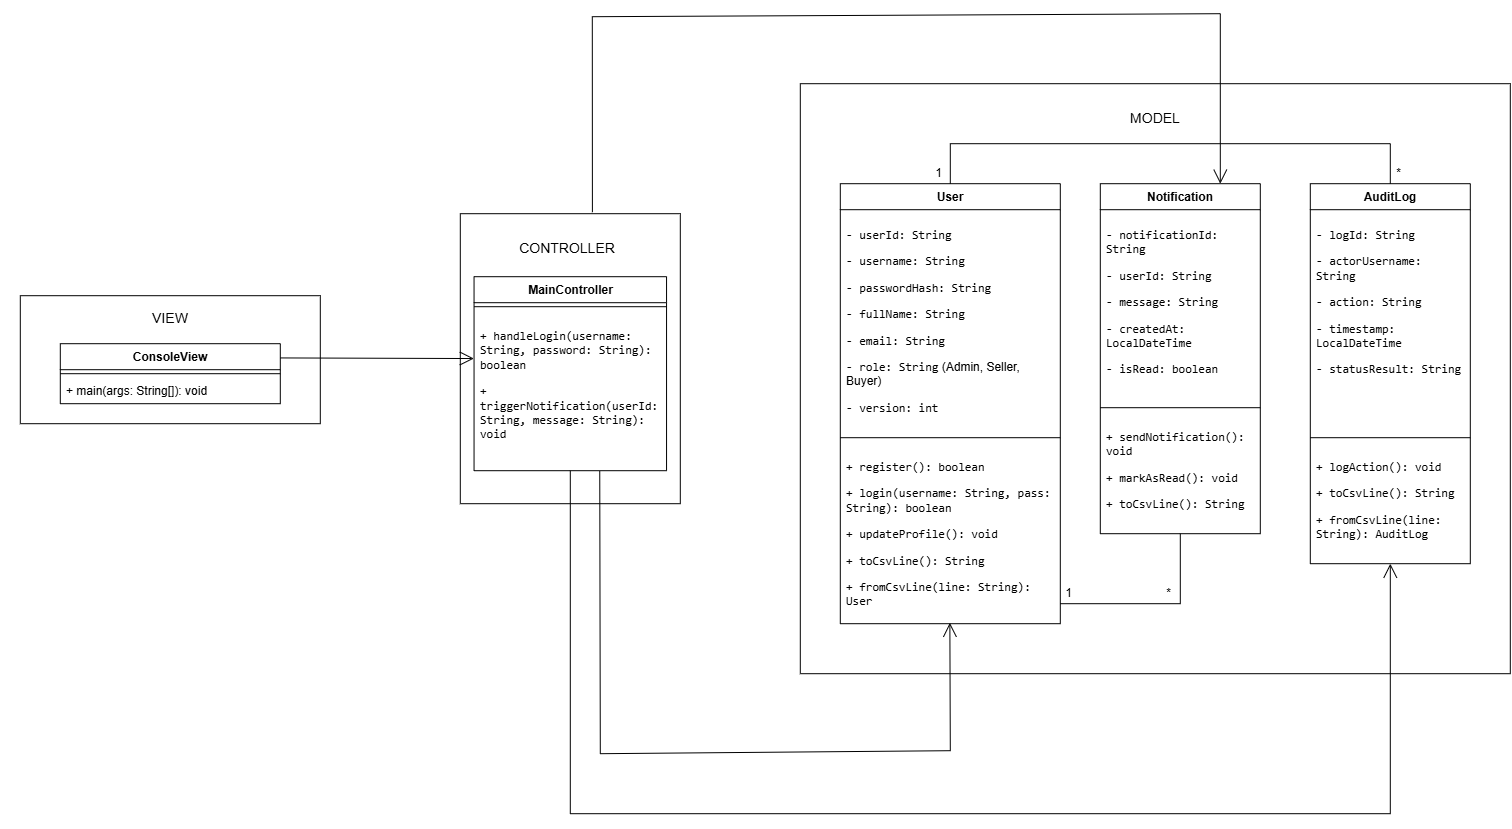

The diagram above was exported from draw.io. Its source (the exported page's mxGraphModel, read from the mxfile embedded in the PNG):
<mxGraphModel dx="2575" dy="2812" grid="1" gridSize="10" guides="1" tooltips="1" connect="1" arrows="1" fold="1" page="1" pageScale="1" pageWidth="827" pageHeight="1169" math="0" shadow="0">
  <root>
    <mxCell id="0" />
    <mxCell id="1" parent="0" />
    <mxCell id="OgrE3YiSu_xCdr0v0ETl-1" connectable="0" parent="1" style="group" value="" vertex="1">
      <mxGeometry height="800" width="1510" x="80" y="-1060" as="geometry" />
    </mxCell>
    <mxCell id="UL3l4Guuf3BIdPjkIAbf-23" connectable="0" parent="OgrE3YiSu_xCdr0v0ETl-1" style="group" value="" vertex="1">
      <mxGeometry height="146" width="365" y="270" as="geometry" />
    </mxCell>
    <mxCell id="UL3l4Guuf3BIdPjkIAbf-9" parent="UL3l4Guuf3BIdPjkIAbf-23" style="rounded=0;whiteSpace=wrap;html=1;" value="" vertex="1">
      <mxGeometry height="128" width="300" x="20" y="12" as="geometry" />
    </mxCell>
    <mxCell id="UL3l4Guuf3BIdPjkIAbf-10" parent="UL3l4Guuf3BIdPjkIAbf-23" style="text;html=1;whiteSpace=wrap;strokeColor=none;fillColor=none;align=center;verticalAlign=middle;rounded=0;" value="&lt;font style=&quot;font-size: 14px;&quot;&gt;VIEW&lt;/font&gt;" vertex="1">
      <mxGeometry height="70" width="150" x="95" as="geometry" />
    </mxCell>
    <mxCell id="UL3l4Guuf3BIdPjkIAbf-14" parent="UL3l4Guuf3BIdPjkIAbf-23" style="swimlane;fontStyle=1;align=center;verticalAlign=top;childLayout=stackLayout;horizontal=1;startSize=26;horizontalStack=0;resizeParent=1;resizeParentMax=0;resizeLast=0;collapsible=1;marginBottom=0;whiteSpace=wrap;html=1;" value="ConsoleView" vertex="1">
      <mxGeometry height="60" width="220" x="60" y="60.00000000000001" as="geometry" />
    </mxCell>
    <mxCell id="UL3l4Guuf3BIdPjkIAbf-16" parent="UL3l4Guuf3BIdPjkIAbf-14" style="line;strokeWidth=1;fillColor=none;align=left;verticalAlign=middle;spacingTop=-1;spacingLeft=3;spacingRight=3;rotatable=0;labelPosition=right;points=[];portConstraint=eastwest;strokeColor=inherit;" value="" vertex="1">
      <mxGeometry height="8" width="220" y="26" as="geometry" />
    </mxCell>
    <mxCell id="UL3l4Guuf3BIdPjkIAbf-17" parent="UL3l4Guuf3BIdPjkIAbf-14" style="text;strokeColor=none;fillColor=none;align=left;verticalAlign=top;spacingLeft=4;spacingRight=4;overflow=hidden;rotatable=0;points=[[0,0.5],[1,0.5]];portConstraint=eastwest;whiteSpace=wrap;html=1;" value="+ main(args: String[]): void" vertex="1">
      <mxGeometry height="26" width="220" y="34" as="geometry" />
    </mxCell>
    <mxCell id="UL3l4Guuf3BIdPjkIAbf-32" connectable="0" parent="OgrE3YiSu_xCdr0v0ETl-1" style="group" value="" vertex="1">
      <mxGeometry height="590" width="710" x="800" y="70" as="geometry" />
    </mxCell>
    <mxCell id="UL3l4Guuf3BIdPjkIAbf-13" parent="UL3l4Guuf3BIdPjkIAbf-32" style="rounded=0;whiteSpace=wrap;html=1;" value="" vertex="1">
      <mxGeometry height="590" width="710" as="geometry" />
    </mxCell>
    <mxCell id="UL3l4Guuf3BIdPjkIAbf-2" connectable="0" parent="UL3l4Guuf3BIdPjkIAbf-32" style="group" value="" vertex="1">
      <mxGeometry height="480" width="630" x="40" y="60" as="geometry" />
    </mxCell>
    <mxCell id="1hYykUlZfPJ_rbpkE67X-1" parent="UL3l4Guuf3BIdPjkIAbf-2" style="swimlane;fontStyle=1;align=center;verticalAlign=top;childLayout=stackLayout;horizontal=1;startSize=26;horizontalStack=0;resizeParent=1;resizeParentMax=0;resizeLast=0;collapsible=1;marginBottom=0;whiteSpace=wrap;html=1;" value="User" vertex="1">
      <mxGeometry height="440" width="220" y="40" as="geometry" />
    </mxCell>
    <mxCell id="1hYykUlZfPJ_rbpkE67X-2" parent="1hYykUlZfPJ_rbpkE67X-1" style="text;strokeColor=none;fillColor=none;align=left;verticalAlign=top;spacingLeft=4;spacingRight=4;overflow=hidden;rotatable=0;points=[[0,0.5],[1,0.5]];portConstraint=eastwest;whiteSpace=wrap;html=1;" value="&lt;li&gt;&lt;p&gt;&lt;code&gt;- userId: String&lt;/code&gt;&lt;/p&gt;&lt;/li&gt;&lt;li&gt;&lt;p&gt;&lt;code&gt;- username: String&lt;/code&gt;&lt;/p&gt;&lt;/li&gt;&lt;li&gt;&lt;p&gt;&lt;code&gt;- passwordHash: String&lt;/code&gt;&lt;/p&gt;&lt;/li&gt;&lt;li&gt;&lt;p&gt;&lt;code&gt;- fullName: String&lt;/code&gt;&lt;/p&gt;&lt;/li&gt;&lt;li&gt;&lt;p&gt;&lt;code&gt;- email: String&lt;/code&gt;&lt;/p&gt;&lt;/li&gt;&lt;li&gt;&lt;p&gt;&lt;code&gt;- role: String&lt;/code&gt; (Admin, Seller, Buyer)&lt;/p&gt;&lt;/li&gt;&lt;li&gt;&lt;p&gt;&lt;code&gt;- version: int&lt;/code&gt;&lt;/p&gt;&lt;/li&gt;" vertex="1">
      <mxGeometry height="224" width="220" y="26" as="geometry" />
    </mxCell>
    <mxCell id="1hYykUlZfPJ_rbpkE67X-3" parent="1hYykUlZfPJ_rbpkE67X-1" style="line;strokeWidth=1;fillColor=none;align=left;verticalAlign=middle;spacingTop=-1;spacingLeft=3;spacingRight=3;rotatable=0;labelPosition=right;points=[];portConstraint=eastwest;strokeColor=inherit;" value="" vertex="1">
      <mxGeometry height="8" width="220" y="250" as="geometry" />
    </mxCell>
    <mxCell id="1hYykUlZfPJ_rbpkE67X-4" parent="1hYykUlZfPJ_rbpkE67X-1" style="text;strokeColor=none;fillColor=none;align=left;verticalAlign=top;spacingLeft=4;spacingRight=4;overflow=hidden;rotatable=0;points=[[0,0.5],[1,0.5]];portConstraint=eastwest;whiteSpace=wrap;html=1;" value="&lt;li&gt;&lt;p&gt;&lt;code&gt;+ register(): boolean&lt;/code&gt;&lt;/p&gt;&lt;/li&gt;&lt;li&gt;&lt;p&gt;&lt;code&gt;+ login(username: String, pass: String): boolean&lt;/code&gt;&lt;/p&gt;&lt;/li&gt;&lt;li&gt;&lt;p&gt;&lt;code&gt;+ updateProfile(): void&lt;/code&gt;&lt;/p&gt;&lt;/li&gt;&lt;li&gt;&lt;p&gt;&lt;code&gt;+ toCsvLine(): String&lt;/code&gt;&lt;/p&gt;&lt;/li&gt;&lt;li&gt;&lt;p&gt;&lt;code&gt;+ fromCsvLine(line: String): User&lt;/code&gt;&lt;/p&gt;&lt;/li&gt;" vertex="1">
      <mxGeometry height="182" width="220" y="258" as="geometry" />
    </mxCell>
    <mxCell id="UL3l4Guuf3BIdPjkIAbf-1" connectable="0" parent="UL3l4Guuf3BIdPjkIAbf-2" style="group" value="" vertex="1">
      <mxGeometry height="460" width="550" x="80" as="geometry" />
    </mxCell>
    <mxCell id="1hYykUlZfPJ_rbpkE67X-5" parent="UL3l4Guuf3BIdPjkIAbf-1" style="swimlane;fontStyle=1;align=center;verticalAlign=top;childLayout=stackLayout;horizontal=1;startSize=26;horizontalStack=0;resizeParent=1;resizeParentMax=0;resizeLast=0;collapsible=1;marginBottom=0;whiteSpace=wrap;html=1;" value="Notification" vertex="1">
      <mxGeometry height="350" width="160" x="180" y="40" as="geometry" />
    </mxCell>
    <mxCell id="1hYykUlZfPJ_rbpkE67X-6" parent="1hYykUlZfPJ_rbpkE67X-5" style="text;strokeColor=none;fillColor=none;align=left;verticalAlign=top;spacingLeft=4;spacingRight=4;overflow=hidden;rotatable=0;points=[[0,0.5],[1,0.5]];portConstraint=eastwest;whiteSpace=wrap;html=1;" value="&lt;li&gt;&lt;p&gt;&lt;code&gt;- notificationId: String&lt;/code&gt;&lt;/p&gt;&lt;/li&gt;&lt;li&gt;&lt;p&gt;&lt;code&gt;- userId: String&lt;/code&gt;&amp;nbsp;&lt;/p&gt;&lt;/li&gt;&lt;li&gt;&lt;p&gt;&lt;code&gt;- message: String&lt;/code&gt;&lt;/p&gt;&lt;/li&gt;&lt;li&gt;&lt;p&gt;&lt;code&gt;- createdAt: LocalDateTime&lt;/code&gt;&lt;/p&gt;&lt;/li&gt;&lt;li&gt;&lt;p&gt;&lt;code&gt;- isRead: boolean&lt;/code&gt;&lt;/p&gt;&lt;/li&gt;" vertex="1">
      <mxGeometry height="194" width="160" y="26" as="geometry" />
    </mxCell>
    <mxCell id="1hYykUlZfPJ_rbpkE67X-7" parent="1hYykUlZfPJ_rbpkE67X-5" style="line;strokeWidth=1;fillColor=none;align=left;verticalAlign=middle;spacingTop=-1;spacingLeft=3;spacingRight=3;rotatable=0;labelPosition=right;points=[];portConstraint=eastwest;strokeColor=inherit;" value="" vertex="1">
      <mxGeometry height="8" width="160" y="220" as="geometry" />
    </mxCell>
    <mxCell id="1hYykUlZfPJ_rbpkE67X-8" parent="1hYykUlZfPJ_rbpkE67X-5" style="text;strokeColor=none;fillColor=none;align=left;verticalAlign=top;spacingLeft=4;spacingRight=4;overflow=hidden;rotatable=0;points=[[0,0.5],[1,0.5]];portConstraint=eastwest;whiteSpace=wrap;html=1;" value="&lt;li&gt;&lt;p&gt;&lt;code&gt;+ sendNotification(): void&lt;/code&gt;&lt;/p&gt;&lt;/li&gt;&lt;li&gt;&lt;p&gt;&lt;code&gt;+ markAsRead(): void&lt;/code&gt;&lt;/p&gt;&lt;/li&gt;&lt;li&gt;&lt;p&gt;&lt;code&gt;+ toCsvLine(): String&lt;/code&gt;&lt;/p&gt;&lt;/li&gt;&lt;li&gt;&lt;p&gt;&lt;br&gt;&lt;/p&gt;&lt;/li&gt;&lt;li&gt;&lt;p&gt;&lt;code&gt;&lt;br&gt;&lt;/code&gt;&lt;/p&gt;&lt;/li&gt;" vertex="1">
      <mxGeometry height="122" width="160" y="228" as="geometry" />
    </mxCell>
    <mxCell id="1hYykUlZfPJ_rbpkE67X-10" parent="UL3l4Guuf3BIdPjkIAbf-1" style="swimlane;fontStyle=1;align=center;verticalAlign=top;childLayout=stackLayout;horizontal=1;startSize=26;horizontalStack=0;resizeParent=1;resizeParentMax=0;resizeLast=0;collapsible=1;marginBottom=0;whiteSpace=wrap;html=1;" value="AuditLog" vertex="1">
      <mxGeometry height="380" width="160" x="390" y="40" as="geometry" />
    </mxCell>
    <mxCell id="1hYykUlZfPJ_rbpkE67X-11" parent="1hYykUlZfPJ_rbpkE67X-10" style="text;strokeColor=none;fillColor=none;align=left;verticalAlign=top;spacingLeft=4;spacingRight=4;overflow=hidden;rotatable=0;points=[[0,0.5],[1,0.5]];portConstraint=eastwest;whiteSpace=wrap;html=1;" value="&lt;li&gt;&lt;p&gt;&lt;code&gt;- logId: String&lt;/code&gt;&lt;/p&gt;&lt;/li&gt;&lt;li&gt;&lt;p&gt;&lt;code&gt;- actorUsername: String&lt;/code&gt;&amp;nbsp;&lt;/p&gt;&lt;/li&gt;&lt;li&gt;&lt;p&gt;&lt;code&gt;- action: String&lt;/code&gt;&amp;nbsp;&lt;/p&gt;&lt;/li&gt;&lt;li&gt;&lt;p&gt;&lt;code style=&quot;background-color: transparent; color: light-dark(rgb(0, 0, 0), rgb(255, 255, 255));&quot;&gt;- timestamp: LocalDateTime&lt;/code&gt;&lt;span style=&quot;background-color: transparent; color: light-dark(rgb(0, 0, 0), rgb(255, 255, 255));&quot;&gt;&amp;nbsp;&lt;/span&gt;&lt;/p&gt;&lt;/li&gt;&lt;li&gt;&lt;p&gt;&lt;code style=&quot;background-color: transparent; color: light-dark(rgb(0, 0, 0), rgb(255, 255, 255));&quot;&gt;- statusResult: String&lt;/code&gt;&lt;span style=&quot;background-color: transparent; color: light-dark(rgb(0, 0, 0), rgb(255, 255, 255));&quot;&gt;&amp;nbsp;&lt;/span&gt;&lt;/p&gt;&lt;/li&gt;" vertex="1">
      <mxGeometry height="224" width="160" y="26" as="geometry" />
    </mxCell>
    <mxCell id="1hYykUlZfPJ_rbpkE67X-12" parent="1hYykUlZfPJ_rbpkE67X-10" style="line;strokeWidth=1;fillColor=none;align=left;verticalAlign=middle;spacingTop=-1;spacingLeft=3;spacingRight=3;rotatable=0;labelPosition=right;points=[];portConstraint=eastwest;strokeColor=inherit;" value="" vertex="1">
      <mxGeometry height="8" width="160" y="250" as="geometry" />
    </mxCell>
    <mxCell id="1hYykUlZfPJ_rbpkE67X-13" parent="1hYykUlZfPJ_rbpkE67X-10" style="text;strokeColor=none;fillColor=none;align=left;verticalAlign=top;spacingLeft=4;spacingRight=4;overflow=hidden;rotatable=0;points=[[0,0.5],[1,0.5]];portConstraint=eastwest;whiteSpace=wrap;html=1;" value="&lt;li&gt;&lt;p&gt;&lt;code&gt;+ logAction(): void&lt;/code&gt;&lt;/p&gt;&lt;/li&gt;&lt;li&gt;&lt;p&gt;&lt;code&gt;+ toCsvLine(): String&lt;/code&gt;&lt;/p&gt;&lt;/li&gt;&lt;li&gt;&lt;p&gt;&lt;code&gt;+ fromCsvLine(line: String): AuditLog&lt;/code&gt;&lt;/p&gt;&lt;/li&gt;" vertex="1">
      <mxGeometry height="122" width="160" y="258" as="geometry" />
    </mxCell>
    <mxCell id="1hYykUlZfPJ_rbpkE67X-16" edge="1" parent="UL3l4Guuf3BIdPjkIAbf-1" style="endArrow=none;html=1;rounded=0;entryX=0.5;entryY=1;entryDx=0;entryDy=0;" target="1hYykUlZfPJ_rbpkE67X-5" value="">
      <mxGeometry height="50" relative="1" width="50" as="geometry">
        <Array as="points">
          <mxPoint x="260" y="460" />
        </Array>
        <mxPoint x="140" y="460" as="sourcePoint" />
        <mxPoint x="190" y="410" as="targetPoint" />
      </mxGeometry>
    </mxCell>
    <mxCell id="1hYykUlZfPJ_rbpkE67X-17" parent="UL3l4Guuf3BIdPjkIAbf-1" style="text;html=1;whiteSpace=wrap;strokeColor=none;fillColor=none;align=center;verticalAlign=middle;rounded=0;" value="1" vertex="1">
      <mxGeometry height="19.59" width="36.67" x="130" y="440" as="geometry" />
    </mxCell>
    <mxCell id="1hYykUlZfPJ_rbpkE67X-18" parent="UL3l4Guuf3BIdPjkIAbf-1" style="text;html=1;whiteSpace=wrap;strokeColor=none;fillColor=none;align=center;verticalAlign=middle;rounded=0;" value="*" vertex="1">
      <mxGeometry height="19.59" width="36.67" x="230" y="440" as="geometry" />
    </mxCell>
    <mxCell id="1hYykUlZfPJ_rbpkE67X-19" edge="1" parent="UL3l4Guuf3BIdPjkIAbf-1" style="endArrow=none;html=1;rounded=0;entryX=0.5;entryY=0;entryDx=0;entryDy=0;" target="1hYykUlZfPJ_rbpkE67X-10" value="">
      <mxGeometry height="50" relative="1" width="50" as="geometry">
        <Array as="points">
          <mxPoint x="30" />
          <mxPoint x="470" />
        </Array>
        <mxPoint x="30" y="40" as="sourcePoint" />
        <mxPoint x="560" as="targetPoint" />
      </mxGeometry>
    </mxCell>
    <mxCell id="1hYykUlZfPJ_rbpkE67X-20" parent="UL3l4Guuf3BIdPjkIAbf-1" style="text;html=1;whiteSpace=wrap;strokeColor=none;fillColor=none;align=center;verticalAlign=middle;rounded=0;" value="1" vertex="1">
      <mxGeometry height="19.59" width="36.67" y="20.409999999999968" as="geometry" />
    </mxCell>
    <mxCell id="1hYykUlZfPJ_rbpkE67X-21" parent="UL3l4Guuf3BIdPjkIAbf-1" style="text;html=1;whiteSpace=wrap;strokeColor=none;fillColor=none;align=center;verticalAlign=middle;rounded=0;" value="*" vertex="1">
      <mxGeometry height="19.59" width="36.67" x="460" y="20.410000000000025" as="geometry" />
    </mxCell>
    <mxCell id="UL3l4Guuf3BIdPjkIAbf-30" parent="UL3l4Guuf3BIdPjkIAbf-32" style="text;html=1;whiteSpace=wrap;strokeColor=none;fillColor=none;align=center;verticalAlign=middle;rounded=0;" value="&lt;span style=&quot;font-size: 14px;&quot;&gt;MODEL&lt;/span&gt;" vertex="1">
      <mxGeometry height="70" width="150" x="280" as="geometry" />
    </mxCell>
    <mxCell id="UL3l4Guuf3BIdPjkIAbf-33" connectable="0" parent="OgrE3YiSu_xCdr0v0ETl-1" style="group" value="" vertex="1">
      <mxGeometry height="290" width="220" x="460" y="200" as="geometry" />
    </mxCell>
    <mxCell id="UL3l4Guuf3BIdPjkIAbf-12" parent="UL3l4Guuf3BIdPjkIAbf-33" style="rounded=0;whiteSpace=wrap;html=1;" value="" vertex="1">
      <mxGeometry height="290" width="220" as="geometry" />
    </mxCell>
    <mxCell id="UL3l4Guuf3BIdPjkIAbf-19" parent="UL3l4Guuf3BIdPjkIAbf-33" style="swimlane;fontStyle=1;align=center;verticalAlign=top;childLayout=stackLayout;horizontal=1;startSize=26;horizontalStack=0;resizeParent=1;resizeParentMax=0;resizeLast=0;collapsible=1;marginBottom=0;whiteSpace=wrap;html=1;" value="MainController" vertex="1">
      <mxGeometry height="194" width="192.5" x="13.75" y="63" as="geometry" />
    </mxCell>
    <mxCell id="UL3l4Guuf3BIdPjkIAbf-21" parent="UL3l4Guuf3BIdPjkIAbf-19" style="line;strokeWidth=1;fillColor=none;align=left;verticalAlign=middle;spacingTop=-1;spacingLeft=3;spacingRight=3;rotatable=0;labelPosition=right;points=[];portConstraint=eastwest;strokeColor=inherit;" value="" vertex="1">
      <mxGeometry height="8" width="192.5" y="26" as="geometry" />
    </mxCell>
    <mxCell id="UL3l4Guuf3BIdPjkIAbf-22" parent="UL3l4Guuf3BIdPjkIAbf-19" style="text;strokeColor=none;fillColor=none;align=left;verticalAlign=top;spacingLeft=4;spacingRight=4;overflow=hidden;rotatable=0;points=[[0,0.5],[1,0.5]];portConstraint=eastwest;whiteSpace=wrap;html=1;" value="&lt;li&gt;&lt;p&gt;&lt;code&gt;+ handleLogin(username: String, password: String): boolean&lt;/code&gt;&lt;/p&gt;&lt;/li&gt;&lt;li&gt;&lt;p&gt;&lt;code&gt;+ triggerNotification(userId: String, message: String): void&lt;/code&gt;&lt;/p&gt;&lt;/li&gt;" vertex="1">
      <mxGeometry height="160" width="192.5" y="34" as="geometry" />
    </mxCell>
    <mxCell id="UL3l4Guuf3BIdPjkIAbf-31" parent="UL3l4Guuf3BIdPjkIAbf-33" style="text;html=1;whiteSpace=wrap;strokeColor=none;fillColor=none;align=center;verticalAlign=middle;rounded=0;" value="&lt;font style=&quot;font-size: 14px;&quot;&gt;CONTROLLER&lt;/font&gt;" vertex="1">
      <mxGeometry height="70" width="150" x="32.5" as="geometry" />
    </mxCell>
    <mxCell id="UL3l4Guuf3BIdPjkIAbf-34" edge="1" parent="OgrE3YiSu_xCdr0v0ETl-1" style="endArrow=open;endFill=1;endSize=12;html=1;rounded=0;entryX=-0.001;entryY=0.299;entryDx=0;entryDy=0;entryPerimeter=0;" target="UL3l4Guuf3BIdPjkIAbf-22" value="">
      <mxGeometry relative="1" width="160" as="geometry">
        <mxPoint x="280" y="344.23" as="sourcePoint" />
        <mxPoint x="440" y="344.23" as="targetPoint" />
      </mxGeometry>
    </mxCell>
    <mxCell id="UL3l4Guuf3BIdPjkIAbf-35" edge="1" parent="OgrE3YiSu_xCdr0v0ETl-1" source="UL3l4Guuf3BIdPjkIAbf-19" style="endArrow=open;endFill=1;endSize=12;html=1;rounded=0;exitX=0.5;exitY=1;exitDx=0;exitDy=0;entryX=0.5;entryY=1;entryDx=0;entryDy=0;" target="1hYykUlZfPJ_rbpkE67X-10" value="">
      <mxGeometry relative="1" width="160" as="geometry">
        <Array as="points">
          <mxPoint x="570" y="800" />
          <mxPoint x="1390" y="800" />
        </Array>
        <mxPoint x="500" y="580" as="sourcePoint" />
        <mxPoint x="1180" y="710" as="targetPoint" />
      </mxGeometry>
    </mxCell>
    <mxCell id="UL3l4Guuf3BIdPjkIAbf-36" edge="1" parent="OgrE3YiSu_xCdr0v0ETl-1" source="UL3l4Guuf3BIdPjkIAbf-22" style="endArrow=open;endFill=1;endSize=12;html=1;rounded=0;entryX=0.498;entryY=0.995;entryDx=0;entryDy=0;entryPerimeter=0;exitX=0.653;exitY=1.003;exitDx=0;exitDy=0;exitPerimeter=0;" target="1hYykUlZfPJ_rbpkE67X-4" value="">
      <mxGeometry relative="1" width="160" as="geometry">
        <Array as="points">
          <mxPoint x="600" y="740" />
          <mxPoint x="950" y="737" />
        </Array>
        <mxPoint x="600" y="460" as="sourcePoint" />
        <mxPoint x="1410" y="487" as="targetPoint" />
      </mxGeometry>
    </mxCell>
    <mxCell id="UL3l4Guuf3BIdPjkIAbf-37" edge="1" parent="OgrE3YiSu_xCdr0v0ETl-1" source="UL3l4Guuf3BIdPjkIAbf-31" style="endArrow=open;endFill=1;endSize=12;html=1;rounded=0;exitX=0.664;exitY=-0.021;exitDx=0;exitDy=0;entryX=0.75;entryY=0;entryDx=0;entryDy=0;exitPerimeter=0;" target="1hYykUlZfPJ_rbpkE67X-5" value="">
      <mxGeometry relative="1" width="160" as="geometry">
        <Array as="points">
          <mxPoint x="592" y="3" />
          <mxPoint x="1220" />
        </Array>
        <mxPoint x="590" y="-340" as="sourcePoint" />
        <mxPoint x="1412" y="-247" as="targetPoint" />
      </mxGeometry>
    </mxCell>
  </root>
</mxGraphModel>